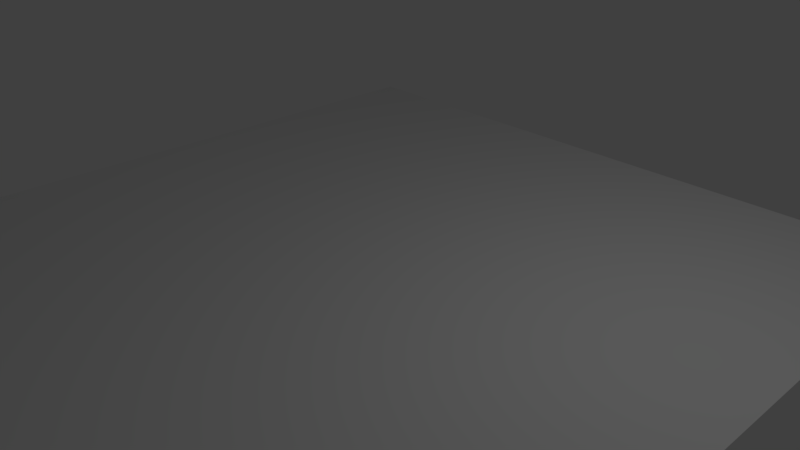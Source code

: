 # Source: brickfloor.blend  (saved by Blender 2.78.0; exported with 4.5.12 LTS)
import bpy
from mathutils import Matrix  # noqa: F401  (used for matrix-valued properties, if any)

bpy.ops.wm.read_factory_settings(use_empty=True)
scene = bpy.context.scene
scene.name = 'Scene'

# ---- collections
col_collection_1 = bpy.data.collections.new('Collection 1'); scene.collection.children.link(col_collection_1)

# ---- materials (node trees are filled in below, after node groups)
mat_brickfloor = bpy.data.materials.new('brickfloor')
mat_brickfloor.alpha_threshold = 0.0
mat_brickfloor.use_transparent_shadow = False
mat_brickfloor.roughness = 0.5

# ---- material node trees

# ---- world
world_world = bpy.data.worlds.new('World'); scene.world = world_world
world_world.color = (0.05088, 0.05088, 0.05088)
world_world.use_sun_shadow = False
world_world.sun_shadow_jitter_overblur = 0.0
world_world.cycles.sampling_method = 'MANUAL'

# ---- cameras
cam_camera = bpy.data.cameras.new('Camera')
cam_camera.clip_end = 100.0
cam_camera.lens = 35.0
cam_camera.sensor_width = 32.0
cam_camera.sensor_height = 18.0
cam_camera.ortho_scale = 7.314
cam_camera.dof.focus_distance = 0.0
cam_camera.dof.aperture_fstop = 128.0

# ---- lights
light_lamp = bpy.data.lights.new('Lamp', 'POINT')
light_lamp.transmission_factor = 0.0
light_lamp.cutoff_distance = 30.0
light_lamp.energy = 100.0
light_lamp.shadow_buffer_clip_start = 1.001
light_lamp.shadow_soft_size = 0.1
light_lamp.shadow_maximum_resolution = 0.006
light_lamp.use_absolute_resolution = True

# ---- meshes
me_plane = bpy.data.meshes.new('Plane')
me_plane.from_pydata([(-1.0, -1.0, 0.0), (1.0, -1.0, 0.0), (-1.0, 1.0, 0.0), (1.0, 1.0, 0.0)], [], [(0, 1, 3, 2)])
_uv = me_plane.uv_layers.new(name='UVMap')
_uv.uv.foreach_set('vector', [0.0001, 9.998e-05, 0.9999, 9.998e-05, 0.9999, 0.9999, 9.998e-05, 0.9999])
me_plane.materials.append(mat_brickfloor)
me_plane.use_remesh_preserve_volume = False
me_plane.use_remesh_preserve_attributes = False
me_plane.use_mirror_vertex_groups = False
me_plane.update()

# ---- objects
ob_plane = bpy.data.objects.new('Plane', me_plane)
ob_lamp = bpy.data.objects.new('Lamp', light_lamp)
ob_camera = bpy.data.objects.new('Camera', cam_camera)

# ---- transforms, parenting, visibility, modifiers, constraints
ob_plane.location = (0.0, 0.0, 0.0)
ob_plane.scale = (5.0, 5.0, 1.0)
ob_plane.lineart.crease_threshold = 0.0
ob_lamp.location = (4.076, 1.005, 5.904)
ob_lamp.rotation_euler = (0.6503, 0.05522, 1.866)
ob_lamp.lock_rotations_4d = False
ob_lamp.empty_display_type = 'ARROWS'
ob_lamp.color = (0.0, 0.0, 0.0, 0.0)
ob_lamp.lineart.crease_threshold = 0.0
ob_camera.location = (7.481, -6.508, 5.344)
ob_camera.rotation_euler = (1.109, 0.0, 0.8149)
ob_camera.lock_rotations_4d = False
ob_camera.empty_display_type = 'ARROWS'
ob_camera.color = (0.0, 0.0, 0.0, 0.0)
ob_camera.display_type = 'WIRE'
ob_camera.lineart.crease_threshold = 0.0

# ---- collection membership
col_collection_1.objects.link(ob_plane)
col_collection_1.objects.link(ob_lamp)
col_collection_1.objects.link(ob_camera)

# ---- scene / render settings (as saved in the file)
scene.camera = ob_camera
scene.frame_start = 1; scene.frame_end = 250; scene.frame_set(1)
scene.render.engine = 'BLENDER_EEVEE_NEXT'
scene.render.resolution_percentage = 50
scene.render.dither_intensity = 0.0
scene.cycles.use_denoising = False
scene.cycles.samples = 128
scene.cycles.sampling_pattern = 'TABULATED_SOBOL'
scene.cycles.light_sampling_threshold = 0.0
scene.cycles.use_adaptive_sampling = False
scene.cycles.use_light_tree = False
scene.cycles.blur_glossy = 0.0
scene.cycles.sample_clamp_indirect = 0.0
scene.view_settings.view_transform = 'Standard'
bpy.context.view_layer.update()
